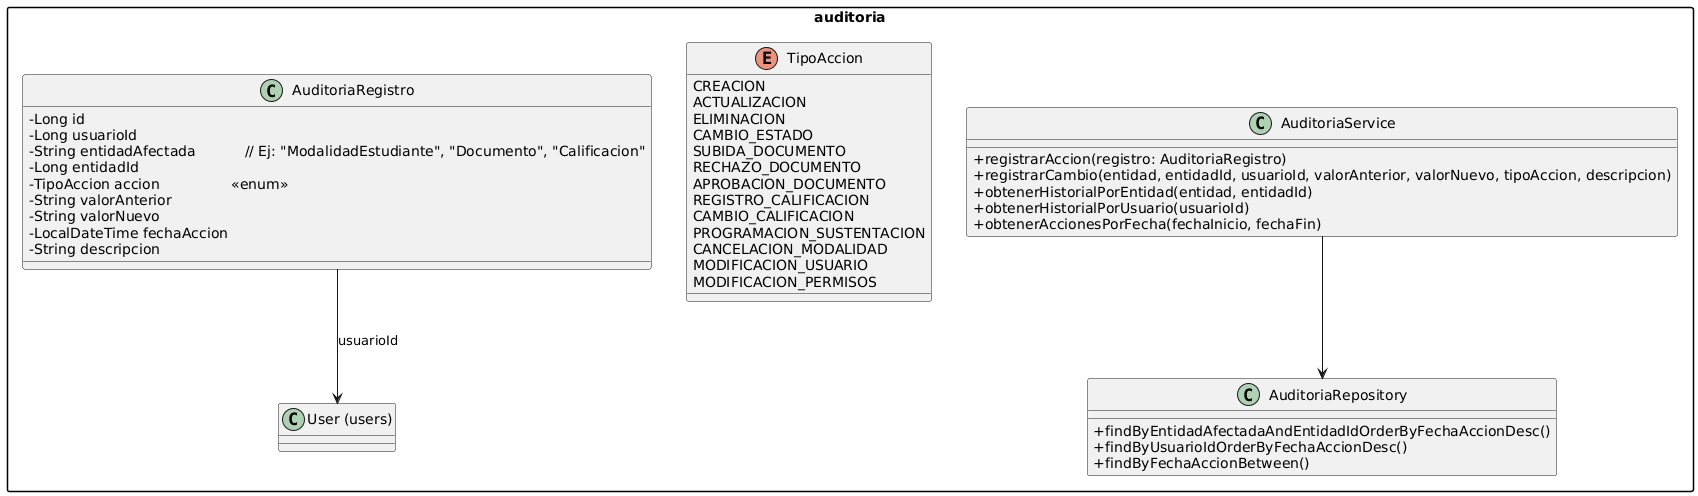

The diagram above was rendered by PlantUML. Its source (embedded in the PNG):
@startuml
skinparam packageStyle rectangle
skinparam classAttributeIconSize 0

package "auditoria" {

    class AuditoriaRegistro {
        - Long id
        - Long usuarioId
        - String entidadAfectada           // Ej: "ModalidadEstudiante", "Documento", "Calificacion"
        - Long entidadId
        - TipoAccion accion                <<enum>>
        - String valorAnterior
        - String valorNuevo
        - LocalDateTime fechaAccion
        - String descripcion
    }

    enum TipoAccion {
        CREACION
        ACTUALIZACION
        ELIMINACION
        CAMBIO_ESTADO
        SUBIDA_DOCUMENTO
        RECHAZO_DOCUMENTO
        APROBACION_DOCUMENTO
        REGISTRO_CALIFICACION
        CAMBIO_CALIFICACION
        PROGRAMACION_SUSTENTACION
        CANCELACION_MODALIDAD
        MODIFICACION_USUARIO
        MODIFICACION_PERMISOS
    }

    class AuditoriaService {
        + registrarAccion(registro: AuditoriaRegistro)
        + registrarCambio(entidad, entidadId, usuarioId, valorAnterior, valorNuevo, tipoAccion, descripcion)
        + obtenerHistorialPorEntidad(entidad, entidadId)
        + obtenerHistorialPorUsuario(usuarioId)
        + obtenerAccionesPorFecha(fechaInicio, fechaFin)
    }

    class AuditoriaRepository {
        + findByEntidadAfectadaAndEntidadIdOrderByFechaAccionDesc()
        + findByUsuarioIdOrderByFechaAccionDesc()
        + findByFechaAccionBetween()
    }

    AuditoriaService --> AuditoriaRepository
    AuditoriaRegistro --> "User (users)" : usuarioId
}
@enduml